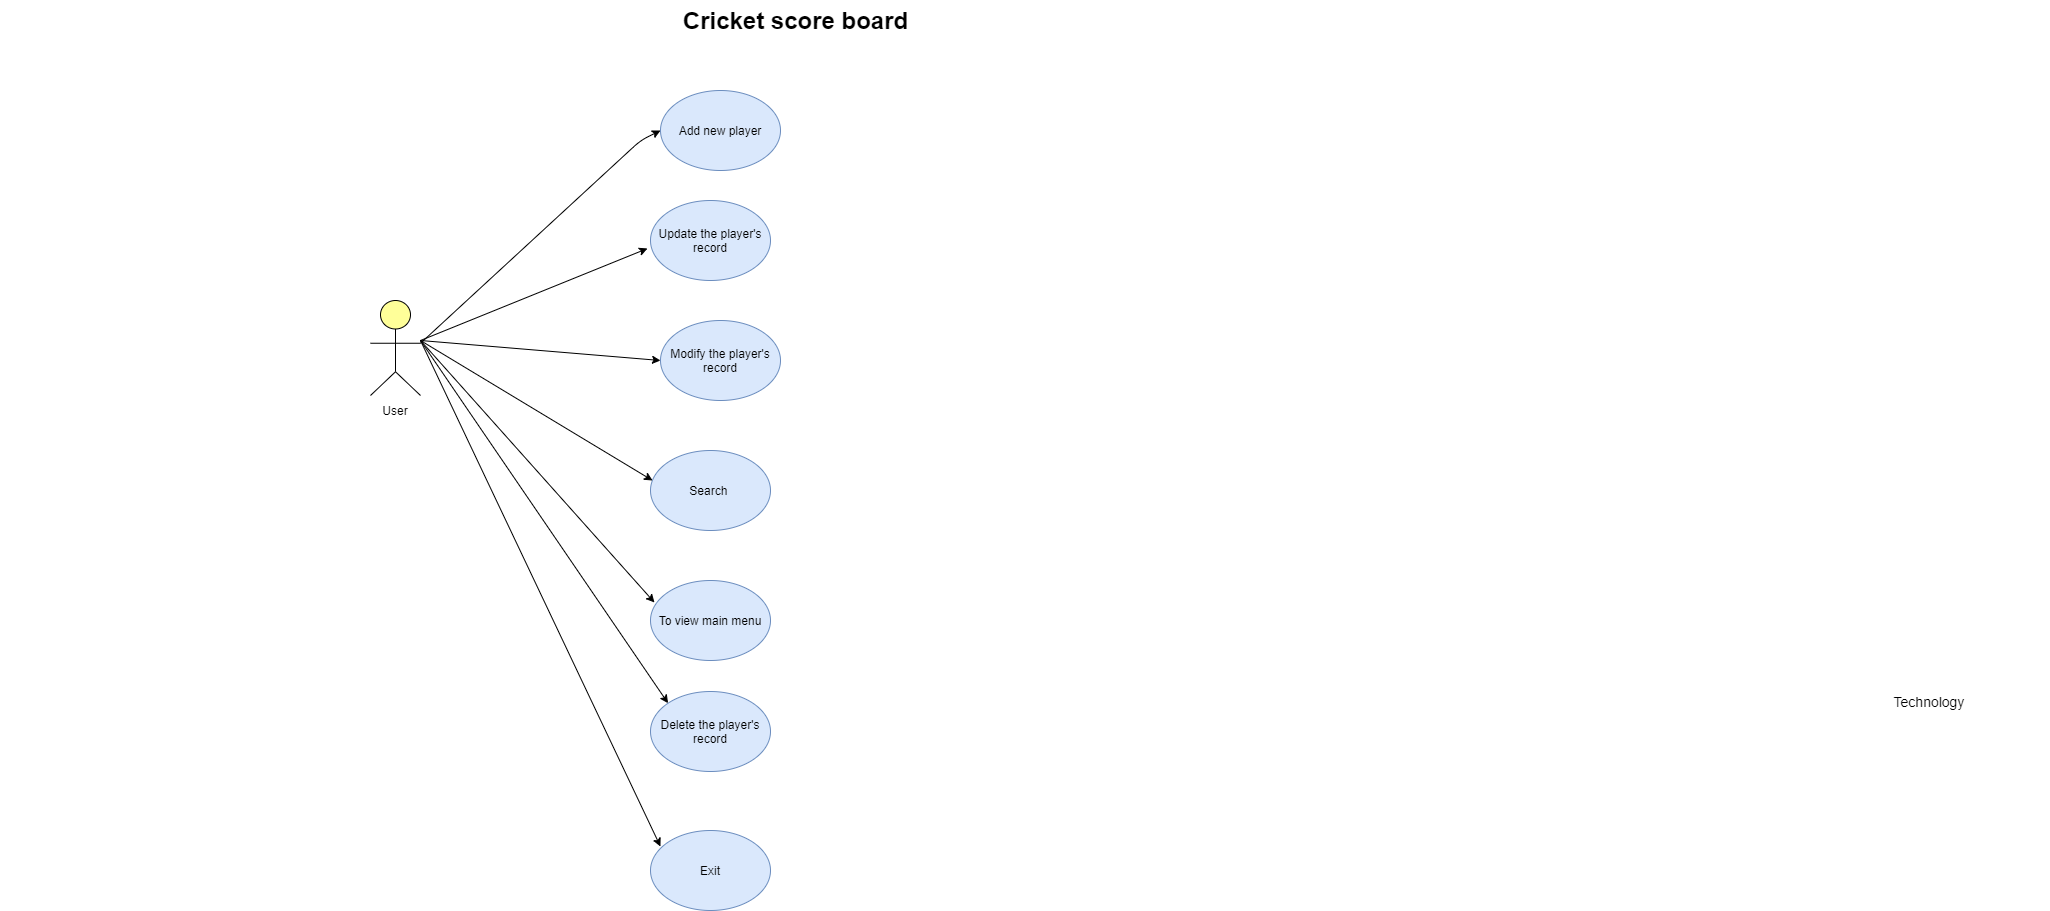

The diagram above was exported from draw.io. Its source (the exported page's mxGraphModel, read from the mxfile embedded in the PNG):
<mxGraphModel dx="1718" dy="482" grid="1" gridSize="10" guides="1" tooltips="1" connect="1" arrows="1" fold="1" page="1" pageScale="1" pageWidth="850" pageHeight="1100" math="0" shadow="0">
  <root>
    <mxCell id="0" />
    <mxCell id="1" parent="0" />
    <mxCell id="dKdSaXE48SgPbhcamS2K-58" value="Technology" style="text;html=1;strokeColor=none;fillColor=none;align=center;verticalAlign=middle;whiteSpace=wrap;fontSize=14;" parent="1" vertex="1">
      <mxGeometry x="1269" y="751" width="240" height="20" as="geometry" />
    </mxCell>
    <mxCell id="dKdSaXE48SgPbhcamS2K-62" value="" style="html=1;whiteSpace=wrap;fillColor=#ffff99;shape=mxgraph.archimate3.actor;fontSize=14;" parent="1" vertex="1">
      <mxGeometry x="-170" y="360" width="50" height="95" as="geometry" />
    </mxCell>
    <mxCell id="dKdSaXE48SgPbhcamS2K-63" value="Cricket score board" style="text;strokeColor=none;fillColor=none;html=1;fontSize=24;fontStyle=1;verticalAlign=middle;align=center;" parent="1" vertex="1">
      <mxGeometry x="-540" y="60" width="1590" height="40" as="geometry" />
    </mxCell>
    <mxCell id="JklX4oq3JZ6KcIQuyxon-5" value="Add new player" style="ellipse;whiteSpace=wrap;html=1;fillColor=#dae8fc;strokeColor=#6c8ebf;" vertex="1" parent="1">
      <mxGeometry x="120" y="150" width="120" height="80" as="geometry" />
    </mxCell>
    <mxCell id="JklX4oq3JZ6KcIQuyxon-8" value="" style="endArrow=classic;html=1;exitX=1;exitY=0.45;exitDx=0;exitDy=0;exitPerimeter=0;entryX=0;entryY=0.5;entryDx=0;entryDy=0;" edge="1" parent="1" source="dKdSaXE48SgPbhcamS2K-62" target="JklX4oq3JZ6KcIQuyxon-5">
      <mxGeometry width="50" height="50" relative="1" as="geometry">
        <mxPoint x="50" y="250" as="sourcePoint" />
        <mxPoint x="100" y="200" as="targetPoint" />
        <Array as="points">
          <mxPoint x="100" y="200" />
        </Array>
      </mxGeometry>
    </mxCell>
    <mxCell id="JklX4oq3JZ6KcIQuyxon-9" value="Update the player's record" style="ellipse;whiteSpace=wrap;html=1;fillColor=#dae8fc;strokeColor=#6c8ebf;" vertex="1" parent="1">
      <mxGeometry x="110" y="260" width="120" height="80" as="geometry" />
    </mxCell>
    <mxCell id="JklX4oq3JZ6KcIQuyxon-10" value="&lt;span&gt;Modify the player's record&lt;/span&gt;" style="ellipse;whiteSpace=wrap;html=1;fillColor=#dae8fc;strokeColor=#6c8ebf;" vertex="1" parent="1">
      <mxGeometry x="120" y="380" width="120" height="80" as="geometry" />
    </mxCell>
    <mxCell id="JklX4oq3JZ6KcIQuyxon-11" value="Search&amp;nbsp;" style="ellipse;whiteSpace=wrap;html=1;fillColor=#dae8fc;strokeColor=#6c8ebf;" vertex="1" parent="1">
      <mxGeometry x="110" y="510" width="120" height="80" as="geometry" />
    </mxCell>
    <mxCell id="JklX4oq3JZ6KcIQuyxon-12" value="" style="endArrow=classic;html=1;" edge="1" parent="1">
      <mxGeometry width="50" height="50" relative="1" as="geometry">
        <mxPoint x="-120" y="400" as="sourcePoint" />
        <mxPoint x="107" y="308" as="targetPoint" />
      </mxGeometry>
    </mxCell>
    <mxCell id="JklX4oq3JZ6KcIQuyxon-15" value="" style="endArrow=classic;html=1;entryX=0.017;entryY=0.375;entryDx=0;entryDy=0;entryPerimeter=0;" edge="1" parent="1" target="JklX4oq3JZ6KcIQuyxon-11">
      <mxGeometry width="50" height="50" relative="1" as="geometry">
        <mxPoint x="-120" y="400" as="sourcePoint" />
        <mxPoint y="490" as="targetPoint" />
      </mxGeometry>
    </mxCell>
    <mxCell id="JklX4oq3JZ6KcIQuyxon-18" value="" style="endArrow=classic;html=1;entryX=0;entryY=0.5;entryDx=0;entryDy=0;" edge="1" parent="1" target="JklX4oq3JZ6KcIQuyxon-10">
      <mxGeometry width="50" height="50" relative="1" as="geometry">
        <mxPoint x="-120" y="400" as="sourcePoint" />
        <mxPoint x="60" y="360" as="targetPoint" />
      </mxGeometry>
    </mxCell>
    <mxCell id="JklX4oq3JZ6KcIQuyxon-19" value="To view main menu" style="ellipse;whiteSpace=wrap;html=1;fillColor=#dae8fc;strokeColor=#6c8ebf;" vertex="1" parent="1">
      <mxGeometry x="110" y="640" width="120" height="80" as="geometry" />
    </mxCell>
    <mxCell id="JklX4oq3JZ6KcIQuyxon-20" value="Delete the player's&lt;br&gt;record" style="ellipse;whiteSpace=wrap;html=1;fillColor=#dae8fc;strokeColor=#6c8ebf;" vertex="1" parent="1">
      <mxGeometry x="110" y="751" width="120" height="80" as="geometry" />
    </mxCell>
    <mxCell id="JklX4oq3JZ6KcIQuyxon-21" value="Exit" style="ellipse;whiteSpace=wrap;html=1;fillColor=#dae8fc;strokeColor=#6c8ebf;" vertex="1" parent="1">
      <mxGeometry x="110" y="890" width="120" height="80" as="geometry" />
    </mxCell>
    <mxCell id="JklX4oq3JZ6KcIQuyxon-22" value="" style="endArrow=classic;html=1;entryX=0.083;entryY=0.2;entryDx=0;entryDy=0;entryPerimeter=0;" edge="1" parent="1" target="JklX4oq3JZ6KcIQuyxon-21">
      <mxGeometry width="50" height="50" relative="1" as="geometry">
        <mxPoint x="-120" y="400" as="sourcePoint" />
        <mxPoint x="-20" y="525" as="targetPoint" />
      </mxGeometry>
    </mxCell>
    <mxCell id="JklX4oq3JZ6KcIQuyxon-23" value="" style="endArrow=classic;html=1;entryX=0;entryY=0;entryDx=0;entryDy=0;" edge="1" parent="1" target="JklX4oq3JZ6KcIQuyxon-20">
      <mxGeometry width="50" height="50" relative="1" as="geometry">
        <mxPoint x="-120" y="400" as="sourcePoint" />
        <mxPoint x="70" y="580" as="targetPoint" />
      </mxGeometry>
    </mxCell>
    <mxCell id="JklX4oq3JZ6KcIQuyxon-24" value="" style="endArrow=classic;html=1;entryX=0.033;entryY=0.275;entryDx=0;entryDy=0;entryPerimeter=0;" edge="1" parent="1" target="JklX4oq3JZ6KcIQuyxon-19">
      <mxGeometry width="50" height="50" relative="1" as="geometry">
        <mxPoint x="-120" y="400" as="sourcePoint" />
        <mxPoint x="90" y="560" as="targetPoint" />
      </mxGeometry>
    </mxCell>
    <mxCell id="JklX4oq3JZ6KcIQuyxon-25" value="User" style="text;html=1;strokeColor=none;fillColor=none;align=center;verticalAlign=middle;whiteSpace=wrap;rounded=0;" vertex="1" parent="1">
      <mxGeometry x="-165" y="460" width="40" height="20" as="geometry" />
    </mxCell>
  </root>
</mxGraphModel>